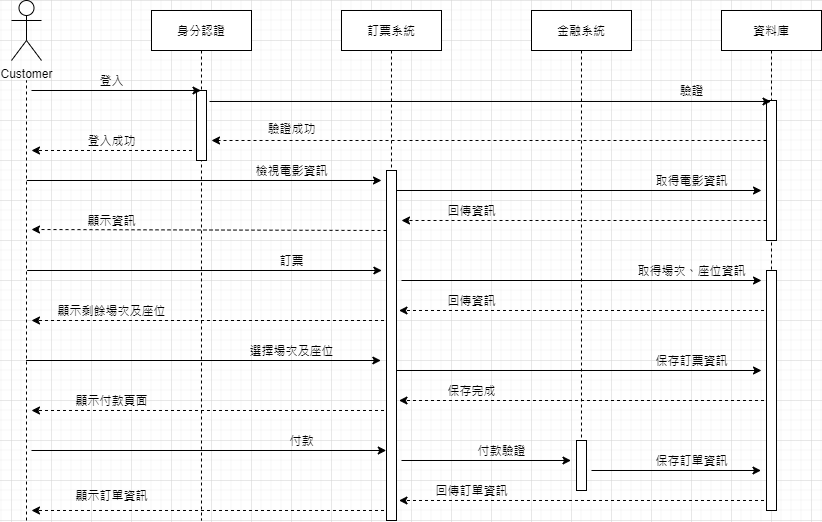

The diagram above was exported from draw.io. Its source (the exported page's mxGraphModel, read from the mxfile embedded in the PNG):
<mxGraphModel dx="2249" dy="762" grid="1" gridSize="10" guides="1" tooltips="1" connect="1" arrows="1" fold="1" page="1" pageScale="1" pageWidth="827" pageHeight="1169" math="0" shadow="0">
  <root>
    <mxCell id="oPJpnc-tvpwRs24HnRYP-0" />
    <mxCell id="oPJpnc-tvpwRs24HnRYP-1" parent="oPJpnc-tvpwRs24HnRYP-0" />
    <mxCell id="oPJpnc-tvpwRs24HnRYP-2" value="身分認證" style="shape=umlLifeline;perimeter=lifelinePerimeter;container=1;collapsible=0;recursiveResize=0;rounded=0;shadow=0;strokeWidth=1;" vertex="1" parent="oPJpnc-tvpwRs24HnRYP-1">
      <mxGeometry x="140" y="90" width="100" height="510" as="geometry" />
    </mxCell>
    <mxCell id="oPJpnc-tvpwRs24HnRYP-3" value="" style="points=[];perimeter=orthogonalPerimeter;rounded=0;shadow=0;strokeWidth=1;" vertex="1" parent="oPJpnc-tvpwRs24HnRYP-2">
      <mxGeometry x="45" y="80" width="10" height="70" as="geometry" />
    </mxCell>
    <mxCell id="oPJpnc-tvpwRs24HnRYP-33" value="" style="endArrow=classic;html=1;rounded=0;" edge="1" parent="oPJpnc-tvpwRs24HnRYP-2">
      <mxGeometry width="50" height="50" relative="1" as="geometry">
        <mxPoint x="-124.75" y="170" as="sourcePoint" />
        <mxPoint x="230" y="170" as="targetPoint" />
      </mxGeometry>
    </mxCell>
    <mxCell id="oPJpnc-tvpwRs24HnRYP-41" value="" style="endArrow=classic;html=1;rounded=0;dashed=1;" edge="1" parent="oPJpnc-tvpwRs24HnRYP-2">
      <mxGeometry width="50" height="50" relative="1" as="geometry">
        <mxPoint x="235" y="220" as="sourcePoint" />
        <mxPoint x="-120" y="219" as="targetPoint" />
      </mxGeometry>
    </mxCell>
    <mxCell id="oPJpnc-tvpwRs24HnRYP-44" value="" style="endArrow=classic;html=1;rounded=0;" edge="1" parent="oPJpnc-tvpwRs24HnRYP-2">
      <mxGeometry width="50" height="50" relative="1" as="geometry">
        <mxPoint x="-124.37" y="260" as="sourcePoint" />
        <mxPoint x="230.38" y="260" as="targetPoint" />
      </mxGeometry>
    </mxCell>
    <mxCell id="oPJpnc-tvpwRs24HnRYP-62" value="" style="endArrow=classic;html=1;rounded=0;" edge="1" parent="oPJpnc-tvpwRs24HnRYP-2">
      <mxGeometry width="50" height="50" relative="1" as="geometry">
        <mxPoint x="-120.00000000000011" y="440" as="sourcePoint" />
        <mxPoint x="234.7499999999999" y="440" as="targetPoint" />
      </mxGeometry>
    </mxCell>
    <mxCell id="oPJpnc-tvpwRs24HnRYP-6" value="訂票系統" style="shape=umlLifeline;perimeter=lifelinePerimeter;container=1;collapsible=0;recursiveResize=0;rounded=0;shadow=0;strokeWidth=1;" vertex="1" parent="oPJpnc-tvpwRs24HnRYP-1">
      <mxGeometry x="330" y="90" width="100" height="510" as="geometry" />
    </mxCell>
    <mxCell id="oPJpnc-tvpwRs24HnRYP-7" value="" style="points=[];perimeter=orthogonalPerimeter;rounded=0;shadow=0;strokeWidth=1;" vertex="1" parent="oPJpnc-tvpwRs24HnRYP-6">
      <mxGeometry x="45" y="160" width="10" height="350" as="geometry" />
    </mxCell>
    <mxCell id="oPJpnc-tvpwRs24HnRYP-14" value="金融系統" style="shape=umlLifeline;perimeter=lifelinePerimeter;container=1;collapsible=0;recursiveResize=0;rounded=0;shadow=0;strokeWidth=1;" vertex="1" parent="oPJpnc-tvpwRs24HnRYP-1">
      <mxGeometry x="520" y="90" width="100" height="460" as="geometry" />
    </mxCell>
    <mxCell id="oPJpnc-tvpwRs24HnRYP-37" value="" style="endArrow=classic;html=1;rounded=0;" edge="1" parent="oPJpnc-tvpwRs24HnRYP-14">
      <mxGeometry width="50" height="50" relative="1" as="geometry">
        <mxPoint x="-135" y="180" as="sourcePoint" />
        <mxPoint x="230" y="180" as="targetPoint" />
      </mxGeometry>
    </mxCell>
    <mxCell id="oPJpnc-tvpwRs24HnRYP-56" value="" style="endArrow=classic;html=1;rounded=0;" edge="1" parent="oPJpnc-tvpwRs24HnRYP-14">
      <mxGeometry width="50" height="50" relative="1" as="geometry">
        <mxPoint x="-135.0000000000001" y="360" as="sourcePoint" />
        <mxPoint x="230" y="360" as="targetPoint" />
      </mxGeometry>
    </mxCell>
    <mxCell id="oPJpnc-tvpwRs24HnRYP-58" value="" style="endArrow=classic;html=1;rounded=0;dashed=1;" edge="1" parent="oPJpnc-tvpwRs24HnRYP-14">
      <mxGeometry width="50" height="50" relative="1" as="geometry">
        <mxPoint x="232.5" y="390" as="sourcePoint" />
        <mxPoint x="-132.5" y="390" as="targetPoint" />
      </mxGeometry>
    </mxCell>
    <mxCell id="oPJpnc-tvpwRs24HnRYP-16" value="資料庫" style="shape=umlLifeline;perimeter=lifelinePerimeter;container=1;collapsible=0;recursiveResize=0;rounded=0;shadow=0;strokeWidth=1;" vertex="1" parent="oPJpnc-tvpwRs24HnRYP-1">
      <mxGeometry x="710" y="90" width="100" height="500" as="geometry" />
    </mxCell>
    <mxCell id="oPJpnc-tvpwRs24HnRYP-17" value="" style="points=[];perimeter=orthogonalPerimeter;rounded=0;shadow=0;strokeWidth=1;" vertex="1" parent="oPJpnc-tvpwRs24HnRYP-16">
      <mxGeometry x="45" y="90" width="10" height="140" as="geometry" />
    </mxCell>
    <mxCell id="oPJpnc-tvpwRs24HnRYP-39" value="" style="endArrow=classic;html=1;rounded=0;dashed=1;" edge="1" parent="oPJpnc-tvpwRs24HnRYP-16">
      <mxGeometry width="50" height="50" relative="1" as="geometry">
        <mxPoint x="45" y="210" as="sourcePoint" />
        <mxPoint x="-320" y="210" as="targetPoint" />
      </mxGeometry>
    </mxCell>
    <mxCell id="oPJpnc-tvpwRs24HnRYP-48" value="" style="endArrow=classic;html=1;rounded=0;" edge="1" parent="oPJpnc-tvpwRs24HnRYP-16">
      <mxGeometry width="50" height="50" relative="1" as="geometry">
        <mxPoint x="-319.9999999999999" y="270" as="sourcePoint" />
        <mxPoint x="40" y="270" as="targetPoint" />
      </mxGeometry>
    </mxCell>
    <mxCell id="oPJpnc-tvpwRs24HnRYP-5" value="" style="points=[];perimeter=orthogonalPerimeter;rounded=0;shadow=0;strokeWidth=1;" vertex="1" parent="oPJpnc-tvpwRs24HnRYP-16">
      <mxGeometry x="45" y="260" width="10" height="240" as="geometry" />
    </mxCell>
    <mxCell id="oPJpnc-tvpwRs24HnRYP-19" value="Customer" style="shape=umlActor;verticalLabelPosition=bottom;verticalAlign=top;html=1;outlineConnect=0;" vertex="1" parent="oPJpnc-tvpwRs24HnRYP-1">
      <mxGeometry y="80" width="30" height="60" as="geometry" />
    </mxCell>
    <mxCell id="oPJpnc-tvpwRs24HnRYP-21" value="" style="endArrow=none;html=1;rounded=0;dashed=1;" edge="1" parent="oPJpnc-tvpwRs24HnRYP-1">
      <mxGeometry width="50" height="50" relative="1" as="geometry">
        <mxPoint x="15" y="600" as="sourcePoint" />
        <mxPoint x="15" y="160" as="targetPoint" />
      </mxGeometry>
    </mxCell>
    <mxCell id="oPJpnc-tvpwRs24HnRYP-22" value="" style="endArrow=classic;html=1;rounded=0;" edge="1" parent="oPJpnc-tvpwRs24HnRYP-1" target="oPJpnc-tvpwRs24HnRYP-2">
      <mxGeometry width="50" height="50" relative="1" as="geometry">
        <mxPoint x="20" y="170" as="sourcePoint" />
        <mxPoint x="150" y="170" as="targetPoint" />
      </mxGeometry>
    </mxCell>
    <mxCell id="oPJpnc-tvpwRs24HnRYP-23" value="登入" style="text;html=1;align=center;verticalAlign=middle;resizable=0;points=[];autosize=1;strokeColor=none;fillColor=none;" vertex="1" parent="oPJpnc-tvpwRs24HnRYP-1">
      <mxGeometry x="80" y="150" width="40" height="20" as="geometry" />
    </mxCell>
    <mxCell id="oPJpnc-tvpwRs24HnRYP-25" value="驗證" style="text;html=1;align=center;verticalAlign=middle;resizable=0;points=[];autosize=1;strokeColor=none;fillColor=none;" vertex="1" parent="oPJpnc-tvpwRs24HnRYP-1">
      <mxGeometry x="660" y="160" width="40" height="20" as="geometry" />
    </mxCell>
    <mxCell id="oPJpnc-tvpwRs24HnRYP-24" value="" style="endArrow=classic;html=1;rounded=0;exitX=1.3;exitY=0.157;exitDx=0;exitDy=0;exitPerimeter=0;" edge="1" parent="oPJpnc-tvpwRs24HnRYP-1" source="oPJpnc-tvpwRs24HnRYP-3" target="oPJpnc-tvpwRs24HnRYP-16">
      <mxGeometry width="50" height="50" relative="1" as="geometry">
        <mxPoint x="210" y="180" as="sourcePoint" />
        <mxPoint x="359.5" y="180" as="targetPoint" />
      </mxGeometry>
    </mxCell>
    <mxCell id="oPJpnc-tvpwRs24HnRYP-28" value="" style="endArrow=classic;html=1;rounded=0;dashed=1;" edge="1" parent="oPJpnc-tvpwRs24HnRYP-1" source="oPJpnc-tvpwRs24HnRYP-17">
      <mxGeometry width="50" height="50" relative="1" as="geometry">
        <mxPoint x="290" y="320" as="sourcePoint" />
        <mxPoint x="200" y="220" as="targetPoint" />
      </mxGeometry>
    </mxCell>
    <mxCell id="oPJpnc-tvpwRs24HnRYP-29" value="驗證成功" style="text;html=1;align=center;verticalAlign=middle;resizable=0;points=[];autosize=1;strokeColor=none;fillColor=none;" vertex="1" parent="oPJpnc-tvpwRs24HnRYP-1">
      <mxGeometry x="250" y="198" width="60" height="20" as="geometry" />
    </mxCell>
    <mxCell id="oPJpnc-tvpwRs24HnRYP-30" value="" style="endArrow=classic;html=1;rounded=0;dashed=1;" edge="1" parent="oPJpnc-tvpwRs24HnRYP-1">
      <mxGeometry width="50" height="50" relative="1" as="geometry">
        <mxPoint x="180.5" y="230" as="sourcePoint" />
        <mxPoint x="20" y="230" as="targetPoint" />
      </mxGeometry>
    </mxCell>
    <mxCell id="oPJpnc-tvpwRs24HnRYP-31" value="登入成功" style="text;html=1;align=center;verticalAlign=middle;resizable=0;points=[];autosize=1;strokeColor=none;fillColor=none;" vertex="1" parent="oPJpnc-tvpwRs24HnRYP-1">
      <mxGeometry x="70" y="210" width="60" height="20" as="geometry" />
    </mxCell>
    <mxCell id="oPJpnc-tvpwRs24HnRYP-34" value="檢視電影資訊" style="text;html=1;align=center;verticalAlign=middle;resizable=0;points=[];autosize=1;strokeColor=none;fillColor=none;" vertex="1" parent="oPJpnc-tvpwRs24HnRYP-1">
      <mxGeometry x="235" y="240" width="90" height="20" as="geometry" />
    </mxCell>
    <mxCell id="oPJpnc-tvpwRs24HnRYP-15" value="" style="points=[];perimeter=orthogonalPerimeter;rounded=0;shadow=0;strokeWidth=1;" vertex="1" parent="oPJpnc-tvpwRs24HnRYP-1">
      <mxGeometry x="565" y="520" width="10" height="50" as="geometry" />
    </mxCell>
    <mxCell id="oPJpnc-tvpwRs24HnRYP-38" value="取得電影資訊" style="text;html=1;align=center;verticalAlign=middle;resizable=0;points=[];autosize=1;strokeColor=none;fillColor=none;" vertex="1" parent="oPJpnc-tvpwRs24HnRYP-1">
      <mxGeometry x="635" y="250" width="90" height="20" as="geometry" />
    </mxCell>
    <mxCell id="oPJpnc-tvpwRs24HnRYP-40" value="回傳資訊" style="text;html=1;align=center;verticalAlign=middle;resizable=0;points=[];autosize=1;strokeColor=none;fillColor=none;" vertex="1" parent="oPJpnc-tvpwRs24HnRYP-1">
      <mxGeometry x="430" y="280" width="60" height="20" as="geometry" />
    </mxCell>
    <mxCell id="oPJpnc-tvpwRs24HnRYP-42" value="顯示資訊" style="text;html=1;align=center;verticalAlign=middle;resizable=0;points=[];autosize=1;strokeColor=none;fillColor=none;" vertex="1" parent="oPJpnc-tvpwRs24HnRYP-1">
      <mxGeometry x="70" y="290" width="60" height="20" as="geometry" />
    </mxCell>
    <mxCell id="oPJpnc-tvpwRs24HnRYP-45" value="訂票" style="text;html=1;align=center;verticalAlign=middle;resizable=0;points=[];autosize=1;strokeColor=none;fillColor=none;" vertex="1" parent="oPJpnc-tvpwRs24HnRYP-1">
      <mxGeometry x="260" y="330" width="40" height="20" as="geometry" />
    </mxCell>
    <mxCell id="oPJpnc-tvpwRs24HnRYP-49" value="取得場次、座位資訊" style="text;html=1;align=center;verticalAlign=middle;resizable=0;points=[];autosize=1;strokeColor=none;fillColor=none;" vertex="1" parent="oPJpnc-tvpwRs24HnRYP-1">
      <mxGeometry x="620" y="340" width="120" height="20" as="geometry" />
    </mxCell>
    <mxCell id="oPJpnc-tvpwRs24HnRYP-50" value="" style="endArrow=classic;html=1;rounded=0;dashed=1;" edge="1" parent="oPJpnc-tvpwRs24HnRYP-1">
      <mxGeometry width="50" height="50" relative="1" as="geometry">
        <mxPoint x="752.5" y="390" as="sourcePoint" />
        <mxPoint x="387.5" y="390" as="targetPoint" />
      </mxGeometry>
    </mxCell>
    <mxCell id="oPJpnc-tvpwRs24HnRYP-51" value="回傳資訊" style="text;html=1;align=center;verticalAlign=middle;resizable=0;points=[];autosize=1;strokeColor=none;fillColor=none;" vertex="1" parent="oPJpnc-tvpwRs24HnRYP-1">
      <mxGeometry x="430" y="370" width="60" height="20" as="geometry" />
    </mxCell>
    <mxCell id="oPJpnc-tvpwRs24HnRYP-52" value="" style="endArrow=classic;html=1;rounded=0;dashed=1;" edge="1" parent="oPJpnc-tvpwRs24HnRYP-1">
      <mxGeometry width="50" height="50" relative="1" as="geometry">
        <mxPoint x="372.5" y="400" as="sourcePoint" />
        <mxPoint x="20" y="400" as="targetPoint" />
      </mxGeometry>
    </mxCell>
    <mxCell id="oPJpnc-tvpwRs24HnRYP-53" value="顯示剩餘場次及座位" style="text;html=1;align=center;verticalAlign=middle;resizable=0;points=[];autosize=1;strokeColor=none;fillColor=none;" vertex="1" parent="oPJpnc-tvpwRs24HnRYP-1">
      <mxGeometry x="40" y="380" width="120" height="20" as="geometry" />
    </mxCell>
    <mxCell id="oPJpnc-tvpwRs24HnRYP-54" value="" style="endArrow=classic;html=1;rounded=0;" edge="1" parent="oPJpnc-tvpwRs24HnRYP-1">
      <mxGeometry width="50" height="50" relative="1" as="geometry">
        <mxPoint x="14.62000000000011" y="440" as="sourcePoint" />
        <mxPoint x="369.3700000000001" y="440" as="targetPoint" />
      </mxGeometry>
    </mxCell>
    <mxCell id="oPJpnc-tvpwRs24HnRYP-55" value="選擇場次及座位" style="text;html=1;align=center;verticalAlign=middle;resizable=0;points=[];autosize=1;strokeColor=none;fillColor=none;" vertex="1" parent="oPJpnc-tvpwRs24HnRYP-1">
      <mxGeometry x="230" y="420" width="100" height="20" as="geometry" />
    </mxCell>
    <mxCell id="oPJpnc-tvpwRs24HnRYP-57" value="保存訂票資訊" style="text;html=1;align=center;verticalAlign=middle;resizable=0;points=[];autosize=1;strokeColor=none;fillColor=none;" vertex="1" parent="oPJpnc-tvpwRs24HnRYP-1">
      <mxGeometry x="635" y="430" width="90" height="20" as="geometry" />
    </mxCell>
    <mxCell id="oPJpnc-tvpwRs24HnRYP-59" value="保存完成" style="text;html=1;align=center;verticalAlign=middle;resizable=0;points=[];autosize=1;strokeColor=none;fillColor=none;" vertex="1" parent="oPJpnc-tvpwRs24HnRYP-1">
      <mxGeometry x="430" y="460" width="60" height="20" as="geometry" />
    </mxCell>
    <mxCell id="oPJpnc-tvpwRs24HnRYP-60" value="" style="endArrow=classic;html=1;rounded=0;dashed=1;" edge="1" parent="oPJpnc-tvpwRs24HnRYP-1">
      <mxGeometry width="50" height="50" relative="1" as="geometry">
        <mxPoint x="372.5" y="490" as="sourcePoint" />
        <mxPoint x="20" y="490" as="targetPoint" />
      </mxGeometry>
    </mxCell>
    <mxCell id="oPJpnc-tvpwRs24HnRYP-61" value="顯示付款頁面" style="text;html=1;align=center;verticalAlign=middle;resizable=0;points=[];autosize=1;strokeColor=none;fillColor=none;" vertex="1" parent="oPJpnc-tvpwRs24HnRYP-1">
      <mxGeometry x="55" y="470" width="90" height="20" as="geometry" />
    </mxCell>
    <mxCell id="oPJpnc-tvpwRs24HnRYP-63" value="付款" style="text;html=1;align=center;verticalAlign=middle;resizable=0;points=[];autosize=1;strokeColor=none;fillColor=none;" vertex="1" parent="oPJpnc-tvpwRs24HnRYP-1">
      <mxGeometry x="270" y="510" width="40" height="20" as="geometry" />
    </mxCell>
    <mxCell id="oPJpnc-tvpwRs24HnRYP-65" value="" style="endArrow=classic;html=1;rounded=0;" edge="1" parent="oPJpnc-tvpwRs24HnRYP-1">
      <mxGeometry width="50" height="50" relative="1" as="geometry">
        <mxPoint x="390" y="540" as="sourcePoint" />
        <mxPoint x="559.5" y="540" as="targetPoint" />
      </mxGeometry>
    </mxCell>
    <mxCell id="oPJpnc-tvpwRs24HnRYP-66" value="付款驗證" style="text;html=1;align=center;verticalAlign=middle;resizable=0;points=[];autosize=1;strokeColor=none;fillColor=none;" vertex="1" parent="oPJpnc-tvpwRs24HnRYP-1">
      <mxGeometry x="460" y="520" width="60" height="20" as="geometry" />
    </mxCell>
    <mxCell id="oPJpnc-tvpwRs24HnRYP-67" value="" style="endArrow=classic;html=1;rounded=0;" edge="1" parent="oPJpnc-tvpwRs24HnRYP-1">
      <mxGeometry width="50" height="50" relative="1" as="geometry">
        <mxPoint x="580" y="550" as="sourcePoint" />
        <mxPoint x="749.5" y="550" as="targetPoint" />
      </mxGeometry>
    </mxCell>
    <mxCell id="oPJpnc-tvpwRs24HnRYP-68" value="保存訂單資訊" style="text;html=1;align=center;verticalAlign=middle;resizable=0;points=[];autosize=1;strokeColor=none;fillColor=none;" vertex="1" parent="oPJpnc-tvpwRs24HnRYP-1">
      <mxGeometry x="635" y="530" width="90" height="20" as="geometry" />
    </mxCell>
    <mxCell id="oPJpnc-tvpwRs24HnRYP-69" value="" style="endArrow=classic;html=1;rounded=0;dashed=1;" edge="1" parent="oPJpnc-tvpwRs24HnRYP-1">
      <mxGeometry width="50" height="50" relative="1" as="geometry">
        <mxPoint x="752.5" y="580" as="sourcePoint" />
        <mxPoint x="387.5" y="580" as="targetPoint" />
      </mxGeometry>
    </mxCell>
    <mxCell id="oPJpnc-tvpwRs24HnRYP-70" value="回傳訂單資訊" style="text;html=1;align=center;verticalAlign=middle;resizable=0;points=[];autosize=1;strokeColor=none;fillColor=none;" vertex="1" parent="oPJpnc-tvpwRs24HnRYP-1">
      <mxGeometry x="415" y="560" width="90" height="20" as="geometry" />
    </mxCell>
    <mxCell id="oPJpnc-tvpwRs24HnRYP-72" value="" style="endArrow=classic;html=1;rounded=0;dashed=1;" edge="1" parent="oPJpnc-tvpwRs24HnRYP-1">
      <mxGeometry width="50" height="50" relative="1" as="geometry">
        <mxPoint x="372.5" y="590" as="sourcePoint" />
        <mxPoint x="20" y="590" as="targetPoint" />
      </mxGeometry>
    </mxCell>
    <mxCell id="oPJpnc-tvpwRs24HnRYP-73" value="顯示訂單資訊" style="text;html=1;align=center;verticalAlign=middle;resizable=0;points=[];autosize=1;strokeColor=none;fillColor=none;" vertex="1" parent="oPJpnc-tvpwRs24HnRYP-1">
      <mxGeometry x="55" y="565" width="90" height="20" as="geometry" />
    </mxCell>
  </root>
</mxGraphModel>